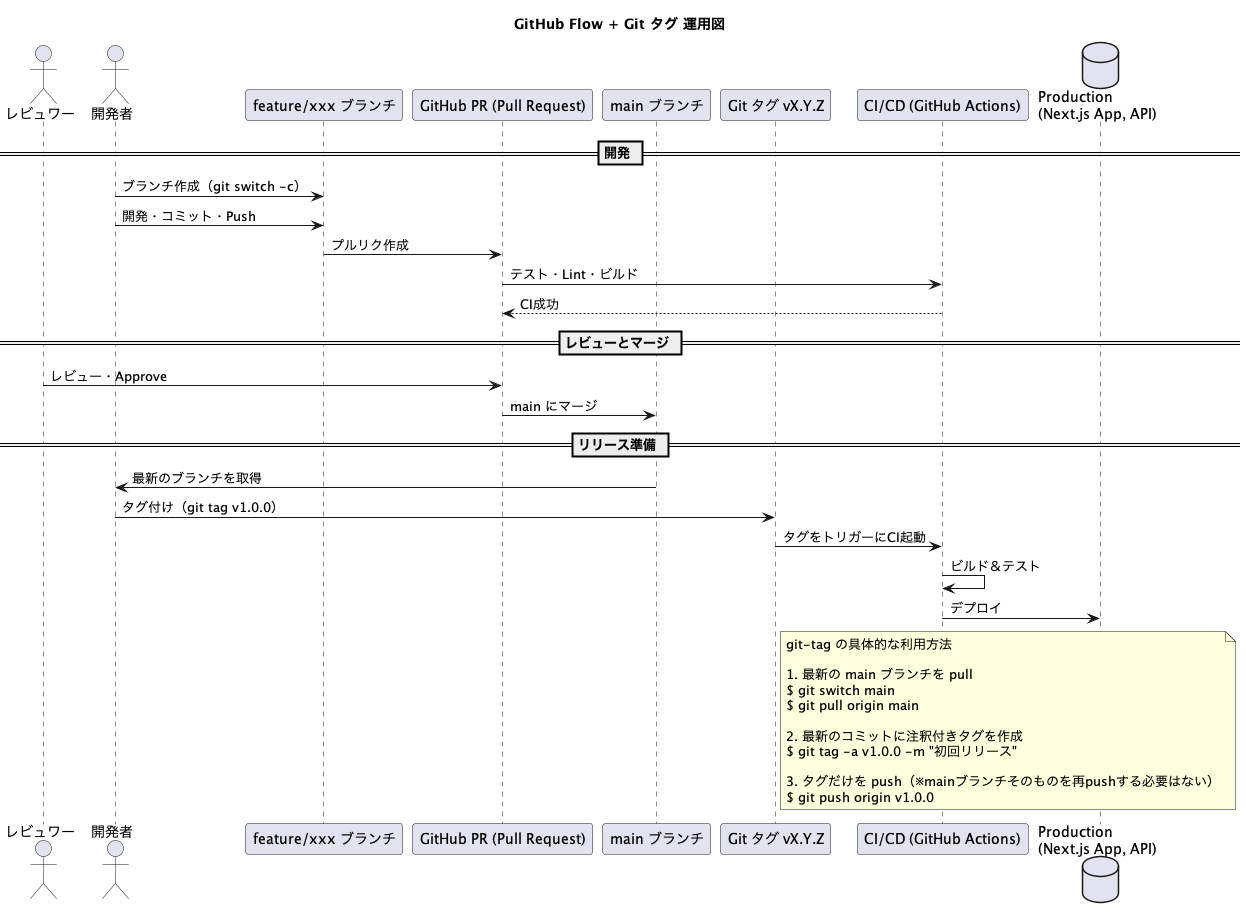

The diagram above was rendered by PlantUML. Its source (embedded in the PNG):
@startuml Github Flow + Git Tag
title GitHub Flow + Git タグ 運用図

skinparam backgroundColor #ffffff
skinparam defaultTextAlignment left

actor "レビュワー" as Reviewer
actor "開発者" as Developer
participant "feature/xxx ブランチ" as Feature
participant "GitHub PR (Pull Request)" as PR
participant "main ブランチ" as Main
participant "Git タグ vX.Y.Z" as Tag
participant "CI/CD (GitHub Actions)" as CI
database "Production\n(Next.js App, API)" as Prod

== 開発 ==
Developer -> Feature : ブランチ作成（git switch -c）
Developer -> Feature : 開発・コミット・Push
Feature -> PR : プルリク作成
PR -> CI : テスト・Lint・ビルド
CI --> PR : CI成功

== レビューとマージ ==
Reviewer -> PR : レビュー・Approve
PR -> Main : main にマージ

== リリース準備 ==
Main -> Developer : 最新のブランチを取得
Developer -> Tag : タグ付け（git tag v1.0.0）
Tag -> CI : タグをトリガーにCI起動
CI -> CI : ビルド＆テスト
CI -> Prod : デプロイ

note right of Tag
git-tag の具体的な利用方法

# 最新の main ブランチを pull
$ git switch main
$ git pull origin main

# 最新のコミットに注釈付きタグを作成
$ git tag -a v1.0.0 -m "初回リリース"

# タグだけを push（※mainブランチそのものを再pushする必要はない）
$ git push origin v1.0.0
end note

@enduml